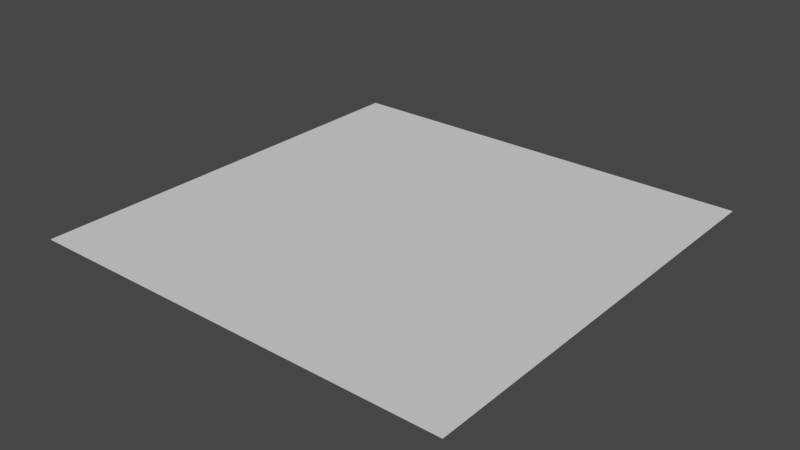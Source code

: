 # Source: BlockCorner.blend  (saved by Blender 3.2.14; exported with 4.5.12 LTS)
import bpy
from mathutils import Matrix  # noqa: F401  (used for matrix-valued properties, if any)

bpy.ops.wm.read_factory_settings(use_empty=True)
scene = bpy.context.scene
scene.name = 'Scene'

# ---- collections
col_collection = bpy.data.collections.new('Collection'); scene.collection.children.link(col_collection)

# ---- world
world_world = bpy.data.worlds.new('World'); scene.world = world_world
world_world.use_nodes = True; world_world.node_tree.nodes.clear()
_N = world_world.node_tree.nodes; _L = world_world.node_tree.links
n0 = _N.new('ShaderNodeOutputWorld'); n0.name = 'World Output'; n0.location = (300, 300)
n1 = _N.new('ShaderNodeBackground'); n1.name = 'Background'; n1.location = (10, 300)
n1.inputs[0].default_value = (0.05088, 0.05088, 0.05088, 1.0)
_L.new(n1.outputs[0], n0.inputs[0])
n0.is_active_output = True
world_world.color = (0.05088, 0.05088, 0.05088)
world_world.use_sun_shadow = False
world_world.sun_shadow_jitter_overblur = 0.0

# ---- meshes
me_plane_001 = bpy.data.meshes.new('Plane.001')
me_plane_001.from_pydata([(-8.0, -8.0, 1.0), (8.0, -8.0, 1.0), (-8.0, 8.0, 1.0), (8.0, 8.0, 1.0)], [], [(0, 1, 3, 2)])
_uv = me_plane_001.uv_layers.new(name='UVMap')
_uv.uv.foreach_set('vector', [0.0, 0.0, 1.0, 0.0, 1.0, 1.0, 0.0, 1.0])
me_plane_001.update()

# ---- objects
ob_plane = bpy.data.objects.new('Plane', me_plane_001)

# ---- transforms, parenting, visibility, modifiers, constraints
ob_plane.location = (0.0, 0.0, 0.0)

# ---- collection membership
col_collection.objects.link(ob_plane)

# ---- scene / render settings (as saved in the file)
scene.frame_start = 1; scene.frame_end = 250; scene.frame_set(1)
scene.render.engine = 'BLENDER_EEVEE_NEXT'
scene.cycles.sampling_pattern = 'TABULATED_SOBOL'
scene.cycles.use_light_tree = False
scene.view_settings.view_transform = 'Filmic'
bpy.context.view_layer.update()

# ---- added for rendering (the .blend has no active camera and no usable light): camera, sun
cam_auto = bpy.data.cameras.new('AutoCamera')
cam_auto.lens = 50.0
cam_auto.sensor_width = 36.0
cam_auto.clip_end = 1000.0
ob_auto_camera = bpy.data.objects.new('AutoCamera', cam_auto)
scene.collection.objects.link(ob_auto_camera)
ob_auto_camera.location = (20.9354, -25.1225, 17.7484)
ob_auto_camera.rotation_euler = (1.09748, -7.21219e-08, 0.694738)
scene.camera = ob_auto_camera
light_auto_sun = bpy.data.lights.new('AutoSun', 'SUN')
light_auto_sun.energy = 3.0
light_auto_sun.angle = 0.0523599
ob_auto_sun = bpy.data.objects.new('AutoSun', light_auto_sun)
scene.collection.objects.link(ob_auto_sun)
ob_auto_sun.rotation_euler = (0.872665, 0.174533, 0.523599)
bpy.context.view_layer.update()
